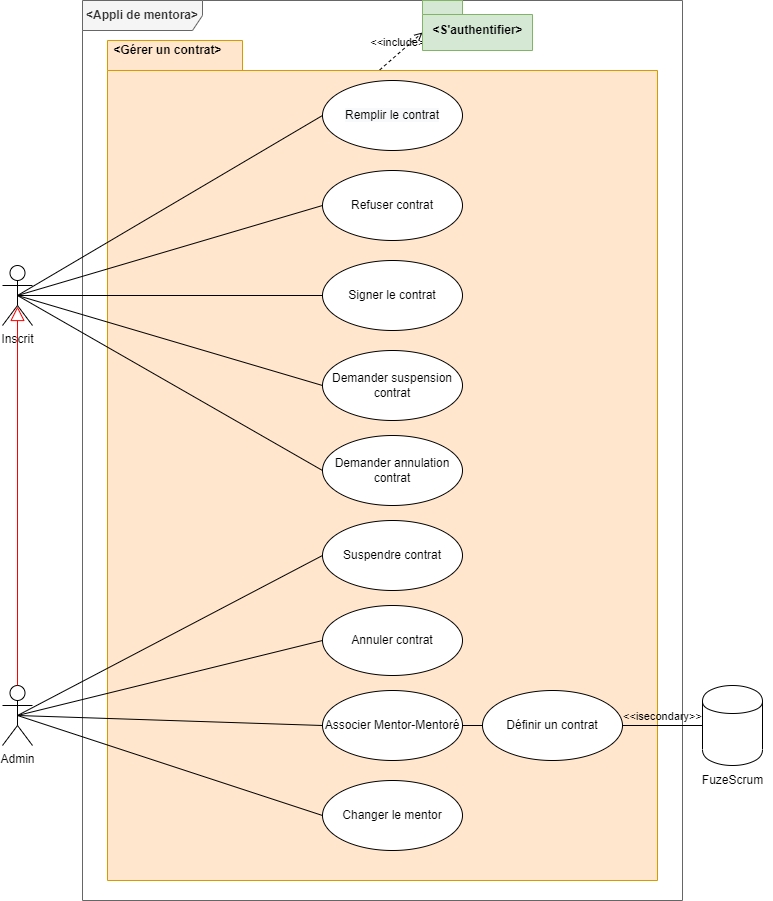

The diagram above was exported from draw.io. Its source (the exported page's mxGraphModel, read from the mxfile embedded in the PNG):
<mxGraphModel dx="357" dy="835" grid="1" gridSize="10" guides="1" tooltips="1" connect="1" arrows="1" fold="1" page="1" pageScale="1" pageWidth="827" pageHeight="1169" math="0" shadow="0">
  <root>
    <mxCell id="9AP2aKHRryOm0b9iQL99-0" />
    <mxCell id="9AP2aKHRryOm0b9iQL99-1" parent="9AP2aKHRryOm0b9iQL99-0" />
    <mxCell id="J_kScGVir4nw9-y5XH9I-0" value="&lt;b&gt;&amp;lt;Appli de mentora&amp;gt;&lt;/b&gt;" style="shape=umlFrame;whiteSpace=wrap;html=1;width=120;height=30;fillColor=#f5f5f5;strokeColor=#666666;fontColor=#333333;" parent="9AP2aKHRryOm0b9iQL99-1" vertex="1">
      <mxGeometry x="120" y="80" width="600" height="900" as="geometry" />
    </mxCell>
    <mxCell id="aUOM9mua4LhZ9PxIC9eL-1" value="Inscrit" style="shape=umlActor;verticalLabelPosition=bottom;verticalAlign=top;html=1;" parent="9AP2aKHRryOm0b9iQL99-1" vertex="1">
      <mxGeometry x="40" y="345" width="30" height="60" as="geometry" />
    </mxCell>
    <mxCell id="aUOM9mua4LhZ9PxIC9eL-2" value="Admin" style="shape=umlActor;verticalLabelPosition=bottom;verticalAlign=top;html=1;" parent="9AP2aKHRryOm0b9iQL99-1" vertex="1">
      <mxGeometry x="40" y="765" width="30" height="60" as="geometry" />
    </mxCell>
    <mxCell id="aUOM9mua4LhZ9PxIC9eL-3" value="Scrum" style="shape=folder;fontStyle=1;spacingTop=10;tabWidth=135;tabHeight=30;tabPosition=left;html=1;fillColor=#ffe6cc;strokeColor=#d79b00;" parent="9AP2aKHRryOm0b9iQL99-1" vertex="1">
      <mxGeometry x="145" y="120" width="550" height="840" as="geometry" />
    </mxCell>
    <mxCell id="mnJDCuvHFQAap6MSY9Qd-0" value="&amp;lt;&amp;lt;include&amp;gt;&amp;gt;" style="html=1;verticalAlign=bottom;labelBackgroundColor=none;endArrow=open;endFill=0;dashed=1;strokeWidth=1;entryX=0;entryY=0;entryDx=0;entryDy=32;entryPerimeter=0;exitX=0.495;exitY=0.035;exitDx=0;exitDy=0;exitPerimeter=0;" parent="9AP2aKHRryOm0b9iQL99-1" source="aUOM9mua4LhZ9PxIC9eL-3" target="mnJDCuvHFQAap6MSY9Qd-1" edge="1">
      <mxGeometry width="160" relative="1" as="geometry">
        <mxPoint x="413" y="80" as="sourcePoint" />
        <mxPoint x="730" y="150" as="targetPoint" />
      </mxGeometry>
    </mxCell>
    <mxCell id="mnJDCuvHFQAap6MSY9Qd-1" value="&amp;lt;S'authentifier&amp;gt;" style="shape=folder;fontStyle=1;spacingTop=10;tabWidth=40;tabHeight=14;tabPosition=left;html=1;fillColor=#d5e8d4;strokeColor=#82b366;" parent="9AP2aKHRryOm0b9iQL99-1" vertex="1">
      <mxGeometry x="460" y="80" width="110" height="50" as="geometry" />
    </mxCell>
    <mxCell id="mnJDCuvHFQAap6MSY9Qd-2" value="&lt;b&gt;&amp;lt;Gérer un contrat&amp;gt;&lt;/b&gt;" style="text;html=1;align=center;verticalAlign=middle;resizable=0;points=[];autosize=1;strokeColor=none;fillColor=none;" parent="9AP2aKHRryOm0b9iQL99-1" vertex="1">
      <mxGeometry x="145" y="120" width="120" height="20" as="geometry" />
    </mxCell>
    <mxCell id="mYhumjrcAG0UzxMFXerY-2" value="Associer Mentor-Mentoré" style="ellipse;whiteSpace=wrap;html=1;" parent="9AP2aKHRryOm0b9iQL99-1" vertex="1">
      <mxGeometry x="360" y="770" width="140" height="70" as="geometry" />
    </mxCell>
    <mxCell id="5DfQT7uLdHgO7ItlfOge-3" value="" style="endArrow=none;html=1;entryX=0;entryY=0.5;entryDx=0;entryDy=0;exitX=0.5;exitY=0.5;exitDx=0;exitDy=0;exitPerimeter=0;" parent="9AP2aKHRryOm0b9iQL99-1" source="aUOM9mua4LhZ9PxIC9eL-2" target="mYhumjrcAG0UzxMFXerY-2" edge="1">
      <mxGeometry relative="1" as="geometry">
        <mxPoint x="62" y="740" as="sourcePoint" />
        <mxPoint x="210" y="855" as="targetPoint" />
      </mxGeometry>
    </mxCell>
    <mxCell id="5DfQT7uLdHgO7ItlfOge-11" value="Changer le mentor" style="ellipse;whiteSpace=wrap;html=1;" parent="9AP2aKHRryOm0b9iQL99-1" vertex="1">
      <mxGeometry x="360" y="860" width="140" height="70" as="geometry" />
    </mxCell>
    <mxCell id="cTixBqA435B5Dt67zdBD-0" value="" style="endArrow=block;endFill=0;endSize=12;html=1;strokeWidth=1;entryX=0.5;entryY=0.683;entryDx=0;entryDy=0;entryPerimeter=0;strokeColor=#FF0000;exitX=0.5;exitY=0;exitDx=0;exitDy=0;exitPerimeter=0;" parent="9AP2aKHRryOm0b9iQL99-1" source="aUOM9mua4LhZ9PxIC9eL-2" target="aUOM9mua4LhZ9PxIC9eL-1" edge="1">
      <mxGeometry width="160" relative="1" as="geometry">
        <mxPoint x="55" y="760" as="sourcePoint" />
        <mxPoint x="52" y="300" as="targetPoint" />
        <Array as="points" />
      </mxGeometry>
    </mxCell>
    <mxCell id="cTixBqA435B5Dt67zdBD-4" value="Demander suspension contrat" style="ellipse;whiteSpace=wrap;html=1;" parent="9AP2aKHRryOm0b9iQL99-1" vertex="1">
      <mxGeometry x="360" y="430" width="140" height="70" as="geometry" />
    </mxCell>
    <mxCell id="cTixBqA435B5Dt67zdBD-8" value="" style="endArrow=none;html=1;entryX=0;entryY=0.5;entryDx=0;entryDy=0;exitX=0.5;exitY=0.5;exitDx=0;exitDy=0;exitPerimeter=0;" parent="9AP2aKHRryOm0b9iQL99-1" source="aUOM9mua4LhZ9PxIC9eL-2" target="5DfQT7uLdHgO7ItlfOge-11" edge="1">
      <mxGeometry relative="1" as="geometry">
        <mxPoint x="329.4974746830583" y="879.7487373415292" as="sourcePoint" />
        <mxPoint x="397" y="307" as="targetPoint" />
      </mxGeometry>
    </mxCell>
    <mxCell id="cTixBqA435B5Dt67zdBD-9" value="" style="endArrow=none;html=1;entryX=0;entryY=0.5;entryDx=0;entryDy=0;exitX=0.5;exitY=0.5;exitDx=0;exitDy=0;exitPerimeter=0;" parent="9AP2aKHRryOm0b9iQL99-1" source="aUOM9mua4LhZ9PxIC9eL-1" target="cTixBqA435B5Dt67zdBD-4" edge="1">
      <mxGeometry relative="1" as="geometry">
        <mxPoint x="207" y="472" as="sourcePoint" />
        <mxPoint x="367" y="472" as="targetPoint" />
      </mxGeometry>
    </mxCell>
    <mxCell id="cTixBqA435B5Dt67zdBD-12" value="Demander annulation contrat" style="ellipse;whiteSpace=wrap;html=1;" parent="9AP2aKHRryOm0b9iQL99-1" vertex="1">
      <mxGeometry x="360" y="515" width="140" height="70" as="geometry" />
    </mxCell>
    <mxCell id="cTixBqA435B5Dt67zdBD-13" value="" style="endArrow=none;html=1;entryX=0;entryY=0.5;entryDx=0;entryDy=0;exitX=0.5;exitY=0.5;exitDx=0;exitDy=0;exitPerimeter=0;" parent="9AP2aKHRryOm0b9iQL99-1" source="aUOM9mua4LhZ9PxIC9eL-1" target="cTixBqA435B5Dt67zdBD-12" edge="1">
      <mxGeometry relative="1" as="geometry">
        <mxPoint x="337" y="302" as="sourcePoint" />
        <mxPoint x="497" y="302" as="targetPoint" />
      </mxGeometry>
    </mxCell>
    <mxCell id="cTixBqA435B5Dt67zdBD-16" value="Définir un contrat" style="ellipse;whiteSpace=wrap;html=1;" parent="9AP2aKHRryOm0b9iQL99-1" vertex="1">
      <mxGeometry x="520" y="770" width="140" height="70" as="geometry" />
    </mxCell>
    <mxCell id="4i90udz-FoOy9SAJGSHB-3" value="" style="endArrow=none;html=1;exitX=0.5;exitY=0.5;exitDx=0;exitDy=0;exitPerimeter=0;entryX=0;entryY=0.5;entryDx=0;entryDy=0;" parent="9AP2aKHRryOm0b9iQL99-1" source="aUOM9mua4LhZ9PxIC9eL-1" target="4i90udz-FoOy9SAJGSHB-4" edge="1">
      <mxGeometry relative="1" as="geometry">
        <mxPoint x="65" y="285" as="sourcePoint" />
        <mxPoint x="265" y="284.5" as="targetPoint" />
      </mxGeometry>
    </mxCell>
    <mxCell id="4i90udz-FoOy9SAJGSHB-4" value="Signer le contrat" style="ellipse;whiteSpace=wrap;html=1;" parent="9AP2aKHRryOm0b9iQL99-1" vertex="1">
      <mxGeometry x="360" y="340" width="140" height="70" as="geometry" />
    </mxCell>
    <mxCell id="-6CTSXOLZ7KpdEpo8AdO-0" value="" style="endArrow=none;html=1;exitX=0.5;exitY=0.5;exitDx=0;exitDy=0;exitPerimeter=0;entryX=0;entryY=0.5;entryDx=0;entryDy=0;" parent="9AP2aKHRryOm0b9iQL99-1" source="aUOM9mua4LhZ9PxIC9eL-1" target="stW0RSI0ljv3r-2JwC3F-12" edge="1">
      <mxGeometry relative="1" as="geometry">
        <mxPoint x="65" y="285" as="sourcePoint" />
        <mxPoint x="400" y="295" as="targetPoint" />
      </mxGeometry>
    </mxCell>
    <mxCell id="stW0RSI0ljv3r-2JwC3F-4" value="" style="shape=cylinder;whiteSpace=wrap;html=1;boundedLbl=1;backgroundOutline=1;verticalAlign=top;" parent="9AP2aKHRryOm0b9iQL99-1" vertex="1">
      <mxGeometry x="740" y="765" width="60" height="80" as="geometry" />
    </mxCell>
    <mxCell id="stW0RSI0ljv3r-2JwC3F-6" value="" style="endArrow=none;html=1;entryX=0;entryY=0.5;entryDx=0;entryDy=0;exitX=1;exitY=0.5;exitDx=0;exitDy=0;" parent="9AP2aKHRryOm0b9iQL99-1" source="mYhumjrcAG0UzxMFXerY-2" target="cTixBqA435B5Dt67zdBD-16" edge="1">
      <mxGeometry relative="1" as="geometry">
        <mxPoint x="509" y="467" as="sourcePoint" />
        <mxPoint x="497" y="322" as="targetPoint" />
      </mxGeometry>
    </mxCell>
    <mxCell id="stW0RSI0ljv3r-2JwC3F-9" value="FuzeScrum" style="text;html=1;align=center;verticalAlign=middle;resizable=0;points=[];autosize=1;strokeColor=none;" parent="9AP2aKHRryOm0b9iQL99-1" vertex="1">
      <mxGeometry x="730" y="850" width="80" height="20" as="geometry" />
    </mxCell>
    <mxCell id="stW0RSI0ljv3r-2JwC3F-10" value="" style="endArrow=none;html=1;exitX=0.5;exitY=0.5;exitDx=0;exitDy=0;exitPerimeter=0;entryX=0;entryY=0.5;entryDx=0;entryDy=0;" parent="9AP2aKHRryOm0b9iQL99-1" source="aUOM9mua4LhZ9PxIC9eL-1" target="stW0RSI0ljv3r-2JwC3F-11" edge="1">
      <mxGeometry relative="1" as="geometry">
        <mxPoint x="55" y="220" as="sourcePoint" />
        <mxPoint x="265" y="194.5" as="targetPoint" />
      </mxGeometry>
    </mxCell>
    <mxCell id="stW0RSI0ljv3r-2JwC3F-11" value="&#10;&#10;&lt;span style=&quot;color: rgb(0, 0, 0); font-family: helvetica; font-size: 12px; font-style: normal; font-weight: 400; letter-spacing: normal; text-align: center; text-indent: 0px; text-transform: none; word-spacing: 0px; background-color: rgb(248, 249, 250); display: inline; float: none;&quot;&gt;Remplir le contrat&lt;/span&gt;&#10;&#10;" style="ellipse;whiteSpace=wrap;html=1;" parent="9AP2aKHRryOm0b9iQL99-1" vertex="1">
      <mxGeometry x="360" y="160" width="140" height="70" as="geometry" />
    </mxCell>
    <mxCell id="stW0RSI0ljv3r-2JwC3F-12" value="Refuser contrat" style="ellipse;whiteSpace=wrap;html=1;" parent="9AP2aKHRryOm0b9iQL99-1" vertex="1">
      <mxGeometry x="360" y="250" width="140" height="70" as="geometry" />
    </mxCell>
    <mxCell id="cYzakHm4LyHaEsitNe9E-0" value="&amp;lt;&amp;lt;isecondary&amp;gt;&amp;gt;" style="html=1;verticalAlign=bottom;labelBackgroundColor=none;endArrow=none;endFill=0;entryX=0;entryY=0.5;entryDx=0;entryDy=0;" parent="9AP2aKHRryOm0b9iQL99-1" source="cTixBqA435B5Dt67zdBD-16" target="stW0RSI0ljv3r-2JwC3F-4" edge="1">
      <mxGeometry width="160" relative="1" as="geometry">
        <mxPoint x="717" y="672" as="sourcePoint" />
        <mxPoint x="877" y="672" as="targetPoint" />
      </mxGeometry>
    </mxCell>
    <mxCell id="OOsOYOFymCqBFS9geP4d-0" value="Suspendre contrat" style="ellipse;whiteSpace=wrap;html=1;" parent="9AP2aKHRryOm0b9iQL99-1" vertex="1">
      <mxGeometry x="360" y="600" width="140" height="70" as="geometry" />
    </mxCell>
    <mxCell id="OOsOYOFymCqBFS9geP4d-1" value="Annuler contrat" style="ellipse;whiteSpace=wrap;html=1;" parent="9AP2aKHRryOm0b9iQL99-1" vertex="1">
      <mxGeometry x="360" y="685" width="140" height="70" as="geometry" />
    </mxCell>
    <mxCell id="C-K1voG8BDxACa6LEh72-0" value="" style="endArrow=none;html=1;entryX=0;entryY=0.5;entryDx=0;entryDy=0;exitX=0.5;exitY=0.5;exitDx=0;exitDy=0;exitPerimeter=0;" parent="9AP2aKHRryOm0b9iQL99-1" source="aUOM9mua4LhZ9PxIC9eL-2" target="OOsOYOFymCqBFS9geP4d-0" edge="1">
      <mxGeometry relative="1" as="geometry">
        <mxPoint x="150" y="630" as="sourcePoint" />
        <mxPoint x="310" y="630" as="targetPoint" />
      </mxGeometry>
    </mxCell>
    <mxCell id="C-K1voG8BDxACa6LEh72-3" value="" style="endArrow=none;html=1;entryX=0;entryY=0.5;entryDx=0;entryDy=0;exitX=0.5;exitY=0.5;exitDx=0;exitDy=0;exitPerimeter=0;" parent="9AP2aKHRryOm0b9iQL99-1" source="aUOM9mua4LhZ9PxIC9eL-2" target="OOsOYOFymCqBFS9geP4d-1" edge="1">
      <mxGeometry relative="1" as="geometry">
        <mxPoint x="160" y="640" as="sourcePoint" />
        <mxPoint x="320" y="640" as="targetPoint" />
      </mxGeometry>
    </mxCell>
  </root>
</mxGraphModel>